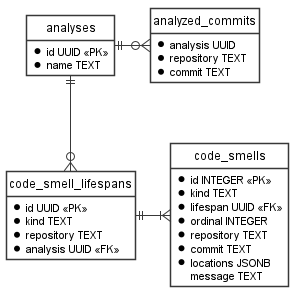

The diagram above was rendered by PlantUML. Its source (embedded in the PNG):
@startuml database
hide circle
hide empty members
skinparam monochrome true
skinparam style strictuml
skinparam shadowing false
skinparam backgroundColor transparent
skinparam classBackgroundColor transparent

entity code_smell_lifespans {
  *id UUID <<PK>>
  *kind TEXT
  *repository TEXT
  *analysis UUID <<FK>>
}

entity code_smells {
  *id INTEGER <<PK>>
  *kind TEXT
  *lifespan UUID <<FK>>
  *ordinal INTEGER
  *repository TEXT
  *commit TEXT
  *locations JSONB
  message TEXT
}

code_smell_lifespans ||-|{ code_smells

entity analyses {
  *id UUID <<PK>>
  *name TEXT
}
analyses ||--o{ code_smell_lifespans

entity analyzed_commits {
  *analysis UUID
  *repository TEXT
  *commit TEXT
}

analyses ||-o{ analyzed_commits

@enduml